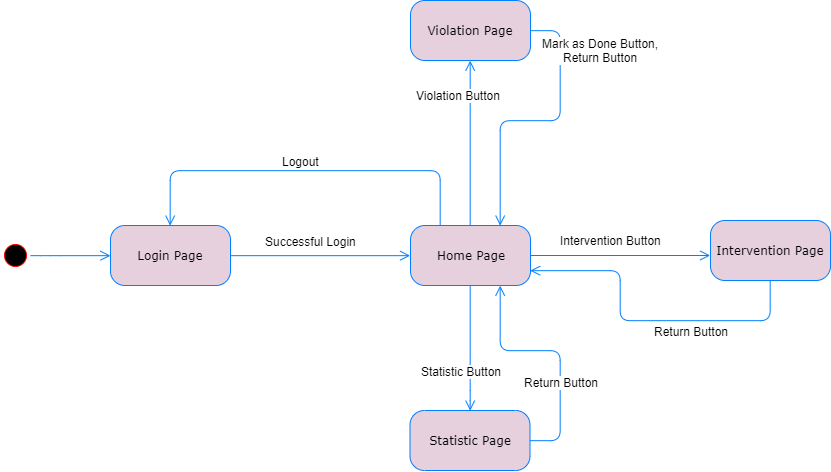

The diagram above was exported from draw.io. Its source (the exported page's mxGraphModel, read from the mxfile embedded in the PNG):
<mxGraphModel dx="1707" dy="609" grid="1" gridSize="10" guides="1" tooltips="1" connect="1" arrows="1" fold="1" page="1" pageScale="1" pageWidth="1100" pageHeight="850" background="#ffffff" math="0" shadow="0">
  <root>
    <mxCell id="0" />
    <mxCell id="1" parent="0" />
    <mxCell id="382b91b5511bd0f7-1" value="" style="ellipse;html=1;shape=startState;fillColor=#000000;strokeColor=#ff0000;rounded=1;shadow=0;comic=0;labelBackgroundColor=none;fontFamily=Verdana;fontSize=12;fontColor=#000000;align=center;direction=south;" parent="1" vertex="1">
      <mxGeometry x="80" y="340" width="30" height="30" as="geometry" />
    </mxCell>
    <mxCell id="382b91b5511bd0f7-6" value="Login Page" style="rounded=1;whiteSpace=wrap;html=1;arcSize=24;fillColor=#E6D0DE;strokeColor=#007FFF;shadow=0;comic=0;labelBackgroundColor=none;fontFamily=Verdana;fontSize=12;fontColor=#000000;align=center;" parent="1" vertex="1">
      <mxGeometry x="190" y="325" width="120" height="60" as="geometry" />
    </mxCell>
    <mxCell id="2a3bc250acf0617d-9" style="edgeStyle=orthogonalEdgeStyle;html=1;labelBackgroundColor=none;endArrow=open;endSize=8;strokeColor=#007FFF;fontFamily=Verdana;fontSize=12;align=left;" parent="1" source="382b91b5511bd0f7-1" target="382b91b5511bd0f7-6" edge="1">
      <mxGeometry relative="1" as="geometry">
        <Array as="points">
          <mxPoint x="130" y="355" />
          <mxPoint x="130" y="355" />
        </Array>
      </mxGeometry>
    </mxCell>
    <mxCell id="po5_leEjDLQcK-4Mrb4e-5" value="Home Page" style="rounded=1;whiteSpace=wrap;html=1;arcSize=24;fillColor=#E6D0DE;strokeColor=#007FFF;shadow=0;comic=0;labelBackgroundColor=none;fontFamily=Verdana;fontSize=12;fontColor=#000000;align=center;" parent="1" vertex="1">
      <mxGeometry x="490" y="325" width="120" height="60" as="geometry" />
    </mxCell>
    <mxCell id="po5_leEjDLQcK-4Mrb4e-6" style="edgeStyle=orthogonalEdgeStyle;html=1;labelBackgroundColor=none;endArrow=open;endSize=8;strokeColor=#007FFF;fontFamily=Verdana;fontSize=12;align=left;entryX=0;entryY=0.5;entryDx=0;entryDy=0;exitX=1;exitY=0.5;exitDx=0;exitDy=0;" parent="1" source="382b91b5511bd0f7-6" target="po5_leEjDLQcK-4Mrb4e-5" edge="1">
      <mxGeometry relative="1" as="geometry">
        <mxPoint x="350" y="375" as="sourcePoint" />
        <mxPoint x="200" y="365" as="targetPoint" />
      </mxGeometry>
    </mxCell>
    <mxCell id="po5_leEjDLQcK-4Mrb4e-13" value="Successful Login" style="text;html=1;resizable=0;points=[];align=center;verticalAlign=middle;labelBackgroundColor=#ffffff;" parent="po5_leEjDLQcK-4Mrb4e-6" vertex="1" connectable="0">
      <mxGeometry x="0.3385" relative="1" as="geometry">
        <mxPoint x="-40.5" y="-15" as="offset" />
      </mxGeometry>
    </mxCell>
    <mxCell id="po5_leEjDLQcK-4Mrb4e-10" style="edgeStyle=orthogonalEdgeStyle;html=1;labelBackgroundColor=none;endArrow=open;endSize=8;strokeColor=#007FFF;fontFamily=Verdana;fontSize=12;align=left;entryX=0.5;entryY=0;entryDx=0;entryDy=0;exitX=0.25;exitY=0;exitDx=0;exitDy=0;" parent="1" source="po5_leEjDLQcK-4Mrb4e-5" target="382b91b5511bd0f7-6" edge="1">
      <mxGeometry relative="1" as="geometry">
        <mxPoint x="309.66666666666674" y="190" as="sourcePoint" />
        <mxPoint x="450" y="350" as="targetPoint" />
        <Array as="points">
          <mxPoint x="520" y="270" />
          <mxPoint x="250" y="270" />
        </Array>
      </mxGeometry>
    </mxCell>
    <mxCell id="po5_leEjDLQcK-4Mrb4e-12" value="Logout" style="text;html=1;resizable=0;points=[];align=center;verticalAlign=middle;labelBackgroundColor=#ffffff;" parent="po5_leEjDLQcK-4Mrb4e-10" vertex="1" connectable="0">
      <mxGeometry x="-0.2308" y="3" relative="1" as="geometry">
        <mxPoint x="-49" y="-13" as="offset" />
      </mxGeometry>
    </mxCell>
    <mxCell id="po5_leEjDLQcK-4Mrb4e-19" value="Violation Page" style="rounded=1;whiteSpace=wrap;html=1;arcSize=24;fillColor=#E6D0DE;strokeColor=#007FFF;shadow=0;comic=0;labelBackgroundColor=none;fontFamily=Verdana;fontSize=12;fontColor=#000000;align=center;" parent="1" vertex="1">
      <mxGeometry x="490" y="100" width="120" height="60" as="geometry" />
    </mxCell>
    <mxCell id="po5_leEjDLQcK-4Mrb4e-22" style="edgeStyle=orthogonalEdgeStyle;html=1;labelBackgroundColor=none;endArrow=open;endSize=8;strokeColor=#007FFF;fontFamily=Verdana;fontSize=12;align=left;entryX=0.75;entryY=0;entryDx=0;entryDy=0;exitX=1;exitY=0.5;exitDx=0;exitDy=0;" parent="1" source="po5_leEjDLQcK-4Mrb4e-19" target="po5_leEjDLQcK-4Mrb4e-5" edge="1">
      <mxGeometry relative="1" as="geometry">
        <mxPoint x="580" y="160" as="sourcePoint" />
        <mxPoint x="390" y="240" as="targetPoint" />
        <Array as="points">
          <mxPoint x="640" y="130" />
          <mxPoint x="640" y="220" />
          <mxPoint x="580" y="220" />
        </Array>
      </mxGeometry>
    </mxCell>
    <mxCell id="po5_leEjDLQcK-4Mrb4e-25" value="Statistic Page" style="rounded=1;whiteSpace=wrap;html=1;arcSize=24;fillColor=#E6D0DE;strokeColor=#007FFF;shadow=0;comic=0;labelBackgroundColor=none;fontFamily=Verdana;fontSize=12;fontColor=#000000;align=center;" parent="1" vertex="1">
      <mxGeometry x="489.5" y="510" width="120" height="60" as="geometry" />
    </mxCell>
    <mxCell id="po5_leEjDLQcK-4Mrb4e-27" style="edgeStyle=orthogonalEdgeStyle;html=1;labelBackgroundColor=none;endArrow=open;endSize=8;strokeColor=#007FFF;fontFamily=Verdana;fontSize=12;align=left;entryX=0.5;entryY=0;entryDx=0;entryDy=0;" parent="1" source="po5_leEjDLQcK-4Mrb4e-5" target="po5_leEjDLQcK-4Mrb4e-25" edge="1">
      <mxGeometry relative="1" as="geometry">
        <mxPoint x="510" y="430" as="sourcePoint" />
        <mxPoint x="620" y="460" as="targetPoint" />
        <Array as="points">
          <mxPoint x="550" y="500" />
          <mxPoint x="550" y="500" />
        </Array>
      </mxGeometry>
    </mxCell>
    <mxCell id="po5_leEjDLQcK-4Mrb4e-28" value="Statistic Button" style="text;html=1;resizable=0;points=[];align=center;verticalAlign=middle;labelBackgroundColor=#ffffff;" parent="po5_leEjDLQcK-4Mrb4e-27" vertex="1" connectable="0">
      <mxGeometry x="0.3385" relative="1" as="geometry">
        <mxPoint x="-9.5" y="1.5" as="offset" />
      </mxGeometry>
    </mxCell>
    <mxCell id="y3kW4zL0bzf8qMdzJYYD-1" style="edgeStyle=orthogonalEdgeStyle;html=1;labelBackgroundColor=none;endArrow=open;endSize=8;strokeColor=#007FFF;fontFamily=Verdana;fontSize=12;align=left;exitX=0.5;exitY=0;exitDx=0;exitDy=0;entryX=0.5;entryY=1;entryDx=0;entryDy=0;" edge="1" parent="1" source="po5_leEjDLQcK-4Mrb4e-5" target="po5_leEjDLQcK-4Mrb4e-19">
      <mxGeometry relative="1" as="geometry">
        <mxPoint x="590" y="170" as="sourcePoint" />
        <mxPoint x="550" y="190" as="targetPoint" />
        <Array as="points" />
      </mxGeometry>
    </mxCell>
    <mxCell id="y3kW4zL0bzf8qMdzJYYD-2" value="Mark as Done Button,&lt;br&gt;Return Button" style="text;html=1;resizable=0;points=[];align=center;verticalAlign=middle;labelBackgroundColor=#ffffff;" vertex="1" connectable="0" parent="y3kW4zL0bzf8qMdzJYYD-1">
      <mxGeometry x="0.3385" relative="1" as="geometry">
        <mxPoint x="130" y="-65" as="offset" />
      </mxGeometry>
    </mxCell>
    <mxCell id="y3kW4zL0bzf8qMdzJYYD-3" value="Violation Button" style="text;html=1;resizable=0;points=[];align=center;verticalAlign=middle;labelBackgroundColor=#ffffff;" vertex="1" connectable="0" parent="1">
      <mxGeometry x="559.9069767441861" y="209.98837209302326" as="geometry">
        <mxPoint x="-22" y="-15" as="offset" />
      </mxGeometry>
    </mxCell>
    <mxCell id="y3kW4zL0bzf8qMdzJYYD-5" style="edgeStyle=orthogonalEdgeStyle;html=1;labelBackgroundColor=none;endArrow=open;endSize=8;strokeColor=#007FFF;fontFamily=Verdana;fontSize=12;align=left;exitX=1;exitY=0.5;exitDx=0;exitDy=0;entryX=0.75;entryY=1;entryDx=0;entryDy=0;" edge="1" parent="1" source="po5_leEjDLQcK-4Mrb4e-25" target="po5_leEjDLQcK-4Mrb4e-5">
      <mxGeometry relative="1" as="geometry">
        <mxPoint x="619.666666666667" y="140" as="sourcePoint" />
        <mxPoint x="580" y="420" as="targetPoint" />
        <Array as="points">
          <mxPoint x="640" y="540" />
          <mxPoint x="640" y="450" />
          <mxPoint x="580" y="450" />
        </Array>
      </mxGeometry>
    </mxCell>
    <mxCell id="y3kW4zL0bzf8qMdzJYYD-6" value="Return Button" style="text;html=1;resizable=0;points=[];align=center;verticalAlign=middle;labelBackgroundColor=#ffffff;" vertex="1" connectable="0" parent="1">
      <mxGeometry x="650.1666666666665" y="479.83333333333326" as="geometry">
        <mxPoint x="-9.5" y="1.5" as="offset" />
      </mxGeometry>
    </mxCell>
    <mxCell id="y3kW4zL0bzf8qMdzJYYD-7" value="Intervention Page" style="rounded=1;whiteSpace=wrap;html=1;arcSize=24;fillColor=#E6D0DE;strokeColor=#007FFF;shadow=0;comic=0;labelBackgroundColor=none;fontFamily=Verdana;fontSize=12;fontColor=#000000;align=center;" vertex="1" parent="1">
      <mxGeometry x="790" y="320" width="120" height="60" as="geometry" />
    </mxCell>
    <mxCell id="y3kW4zL0bzf8qMdzJYYD-8" style="edgeStyle=orthogonalEdgeStyle;html=1;labelBackgroundColor=none;endArrow=open;endSize=8;strokeColor=#007FFF;fontFamily=Verdana;fontSize=12;align=left;entryX=0;entryY=0.5;entryDx=0;entryDy=0;exitX=1;exitY=0.5;exitDx=0;exitDy=0;" edge="1" parent="1">
      <mxGeometry relative="1" as="geometry">
        <mxPoint x="609.6666666666667" y="355" as="sourcePoint" />
        <mxPoint x="789.666666666667" y="355" as="targetPoint" />
      </mxGeometry>
    </mxCell>
    <mxCell id="y3kW4zL0bzf8qMdzJYYD-9" value="Intervention Button" style="text;html=1;resizable=0;points=[];align=center;verticalAlign=middle;labelBackgroundColor=#ffffff;" vertex="1" connectable="0" parent="y3kW4zL0bzf8qMdzJYYD-8">
      <mxGeometry x="0.3385" relative="1" as="geometry">
        <mxPoint x="-40.5" y="-15" as="offset" />
      </mxGeometry>
    </mxCell>
    <mxCell id="y3kW4zL0bzf8qMdzJYYD-10" style="edgeStyle=orthogonalEdgeStyle;html=1;labelBackgroundColor=none;endArrow=open;endSize=8;strokeColor=#007FFF;fontFamily=Verdana;fontSize=12;align=left;entryX=1;entryY=0.75;entryDx=0;entryDy=0;exitX=0.5;exitY=1;exitDx=0;exitDy=0;" edge="1" parent="1" source="y3kW4zL0bzf8qMdzJYYD-7" target="po5_leEjDLQcK-4Mrb4e-5">
      <mxGeometry relative="1" as="geometry">
        <mxPoint x="830.1666666666667" y="480" as="sourcePoint" />
        <mxPoint x="1010.166666666667" y="480" as="targetPoint" />
        <Array as="points">
          <mxPoint x="850" y="420" />
          <mxPoint x="700" y="420" />
          <mxPoint x="700" y="370" />
        </Array>
      </mxGeometry>
    </mxCell>
    <mxCell id="y3kW4zL0bzf8qMdzJYYD-11" value="Return Button" style="text;html=1;resizable=0;points=[];align=center;verticalAlign=middle;labelBackgroundColor=#ffffff;" vertex="1" connectable="0" parent="y3kW4zL0bzf8qMdzJYYD-10">
      <mxGeometry x="0.3385" relative="1" as="geometry">
        <mxPoint x="70.5" y="41" as="offset" />
      </mxGeometry>
    </mxCell>
  </root>
</mxGraphModel>